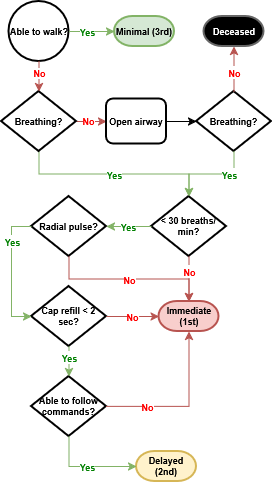

The diagram above was exported from draw.io. Its source (the exported page's mxGraphModel, read from the mxfile embedded in the PNG):
<mxGraphModel dx="527" dy="351" grid="1" gridSize="15" guides="1" tooltips="1" connect="1" arrows="1" fold="1" page="1" pageScale="1" pageWidth="300" pageHeight="500" math="0" shadow="0">
  <root>
    <mxCell id="0" />
    <mxCell id="1" parent="0" />
    <mxCell id="bt27iNyVVFq3gCf2cDVc-52" value="Minimal (3rd)" style="strokeWidth=2;html=1;shape=mxgraph.flowchart.terminator;whiteSpace=wrap;fillColor=#d5e8d4;strokeColor=#82b366;fontSize=9;fontStyle=1;verticalAlign=middle;" parent="1" vertex="1">
      <mxGeometry x="128" y="30" width="60" height="30" as="geometry" />
    </mxCell>
    <mxCell id="bt27iNyVVFq3gCf2cDVc-53" value="&lt;div align=&quot;justify&quot;&gt;&lt;font&gt;Able to walk?&lt;/font&gt;&lt;/div&gt;" style="ellipse;whiteSpace=wrap;html=1;fontSize=9;strokeWidth=2;fontStyle=1;" parent="1" vertex="1">
      <mxGeometry x="22.5" y="15" width="60" height="60" as="geometry" />
    </mxCell>
    <mxCell id="bt27iNyVVFq3gCf2cDVc-98" value="" style="edgeStyle=orthogonalEdgeStyle;rounded=0;orthogonalLoop=1;jettySize=auto;html=1;exitX=1;exitY=0.5;exitDx=0;exitDy=0;exitPerimeter=0;entryX=0;entryY=0.5;entryDx=0;entryDy=0;align=center;strokeColor=#b85450;fillColor=#f8cecc;" parent="1" source="bt27iNyVVFq3gCf2cDVc-55" target="bt27iNyVVFq3gCf2cDVc-56" edge="1">
      <mxGeometry relative="1" as="geometry">
        <mxPoint as="offset" />
      </mxGeometry>
    </mxCell>
    <mxCell id="bt27iNyVVFq3gCf2cDVc-99" value="&lt;font style=&quot;font-size: 9px;&quot;&gt;&lt;b&gt;No&lt;/b&gt;&lt;/font&gt;" style="edgeLabel;html=1;align=center;verticalAlign=middle;resizable=0;points=[];fontColor=light-dark(#ff0000, #ededed);" parent="bt27iNyVVFq3gCf2cDVc-98" vertex="1" connectable="0">
      <mxGeometry x="-0.4667" relative="1" as="geometry">
        <mxPoint x="3" y="-2" as="offset" />
      </mxGeometry>
    </mxCell>
    <mxCell id="bt27iNyVVFq3gCf2cDVc-123" value="&lt;font style=&quot;font-size: 9px;&quot;&gt;&lt;b&gt;Yes&lt;/b&gt;&lt;/font&gt;" style="edgeStyle=orthogonalEdgeStyle;rounded=0;orthogonalLoop=1;jettySize=auto;html=1;exitX=0.5;exitY=1;exitDx=0;exitDy=0;exitPerimeter=0;strokeColor=#82b366;fontColor=light-dark(#008000, #ededed);fillColor=#d5e8d4;" parent="1" source="bt27iNyVVFq3gCf2cDVc-55" target="bt27iNyVVFq3gCf2cDVc-59" edge="1">
      <mxGeometry relative="1" as="geometry" />
    </mxCell>
    <mxCell id="bt27iNyVVFq3gCf2cDVc-55" value="Breathing?" style="strokeWidth=2;html=1;shape=mxgraph.flowchart.decision;whiteSpace=wrap;fontSize=9;fontStyle=1;verticalAlign=middle;" parent="1" vertex="1">
      <mxGeometry x="15" y="105" width="75" height="60" as="geometry" />
    </mxCell>
    <mxCell id="bt27iNyVVFq3gCf2cDVc-56" value="Open airway" style="rounded=1;whiteSpace=wrap;html=1;absoluteArcSize=1;arcSize=14;strokeWidth=2;fontSize=9;fontStyle=1;verticalAlign=middle;" parent="1" vertex="1">
      <mxGeometry x="120" y="112.5" width="60" height="45" as="geometry" />
    </mxCell>
    <mxCell id="bt27iNyVVFq3gCf2cDVc-57" value="Breathing?" style="strokeWidth=2;html=1;shape=mxgraph.flowchart.decision;whiteSpace=wrap;fontSize=9;fontStyle=1;verticalAlign=middle;" parent="1" vertex="1">
      <mxGeometry x="210" y="105" width="75" height="60" as="geometry" />
    </mxCell>
    <mxCell id="bt27iNyVVFq3gCf2cDVc-58" value="Deceased" style="strokeWidth=2;html=1;shape=mxgraph.flowchart.terminator;whiteSpace=wrap;fillColor=light-dark(#000000, #1a1a1a);strokeColor=#666666;gradientColor=none;fontColor=#FFFFFF;fontSize=9;fontStyle=1;verticalAlign=middle;" parent="1" vertex="1">
      <mxGeometry x="217.5" y="30" width="60" height="30" as="geometry" />
    </mxCell>
    <mxCell id="bt27iNyVVFq3gCf2cDVc-59" value="&amp;lt; 30 breaths/min?" style="strokeWidth=2;html=1;shape=mxgraph.flowchart.decision;whiteSpace=wrap;fontSize=9;fontStyle=1;verticalAlign=middle;" parent="1" vertex="1">
      <mxGeometry x="165" y="210" width="75" height="60" as="geometry" />
    </mxCell>
    <mxCell id="bt27iNyVVFq3gCf2cDVc-60" value="Radial pulse?" style="strokeWidth=2;html=1;shape=mxgraph.flowchart.decision;whiteSpace=wrap;fontSize=9;fontStyle=1;verticalAlign=middle;" parent="1" vertex="1">
      <mxGeometry x="45" y="210" width="75" height="60" as="geometry" />
    </mxCell>
    <mxCell id="bt27iNyVVFq3gCf2cDVc-61" value="Cap refill &amp;lt; 2 sec?" style="strokeWidth=2;html=1;shape=mxgraph.flowchart.decision;whiteSpace=wrap;fontSize=9;fontStyle=1;verticalAlign=middle;" parent="1" vertex="1">
      <mxGeometry x="45" y="300" width="75" height="60" as="geometry" />
    </mxCell>
    <mxCell id="bt27iNyVVFq3gCf2cDVc-62" value="Able to follow commands?" style="strokeWidth=2;html=1;shape=mxgraph.flowchart.decision;whiteSpace=wrap;fontSize=9;fontStyle=1;verticalAlign=middle;" parent="1" vertex="1">
      <mxGeometry x="45" y="390" width="75" height="60" as="geometry" />
    </mxCell>
    <mxCell id="bt27iNyVVFq3gCf2cDVc-63" value="Delayed (2nd)" style="strokeWidth=2;html=1;shape=mxgraph.flowchart.terminator;whiteSpace=wrap;fillColor=#fff2cc;strokeColor=#d6b656;fontSize=9;fontStyle=1;verticalAlign=middle;" parent="1" vertex="1">
      <mxGeometry x="150" y="465" width="60" height="30" as="geometry" />
    </mxCell>
    <mxCell id="bt27iNyVVFq3gCf2cDVc-64" value="Immediate (1st)" style="strokeWidth=2;html=1;shape=mxgraph.flowchart.terminator;whiteSpace=wrap;fillColor=#f8cecc;strokeColor=#b85450;fontSize=9;fontStyle=1;verticalAlign=middle;" parent="1" vertex="1">
      <mxGeometry x="172.5" y="315" width="60" height="30" as="geometry" />
    </mxCell>
    <mxCell id="bt27iNyVVFq3gCf2cDVc-75" style="edgeStyle=orthogonalEdgeStyle;rounded=0;orthogonalLoop=1;jettySize=auto;html=1;exitX=0.5;exitY=1;exitDx=0;exitDy=0;exitPerimeter=0;entryX=0.5;entryY=0;entryDx=0;entryDy=0;entryPerimeter=0;strokeColor=#b85450;fillColor=#f8cecc;" parent="1" source="bt27iNyVVFq3gCf2cDVc-53" target="bt27iNyVVFq3gCf2cDVc-55" edge="1">
      <mxGeometry relative="1" as="geometry" />
    </mxCell>
    <mxCell id="bt27iNyVVFq3gCf2cDVc-76" value="&lt;b&gt;No&lt;/b&gt;" style="edgeLabel;html=1;align=center;verticalAlign=middle;resizable=0;points=[];fontSize=9;fontColor=light-dark(#ff0000, #ededed);" parent="bt27iNyVVFq3gCf2cDVc-75" vertex="1" connectable="0">
      <mxGeometry x="-0.1905" relative="1" as="geometry">
        <mxPoint y="-1" as="offset" />
      </mxGeometry>
    </mxCell>
    <mxCell id="bt27iNyVVFq3gCf2cDVc-93" style="edgeStyle=orthogonalEdgeStyle;rounded=0;orthogonalLoop=1;jettySize=auto;html=1;exitX=0.5;exitY=0;exitDx=0;exitDy=0;exitPerimeter=0;entryX=0.5;entryY=1;entryDx=0;entryDy=0;entryPerimeter=0;strokeColor=#b85450;fillColor=#f8cecc;" parent="1" source="bt27iNyVVFq3gCf2cDVc-57" target="bt27iNyVVFq3gCf2cDVc-58" edge="1">
      <mxGeometry relative="1" as="geometry" />
    </mxCell>
    <mxCell id="bt27iNyVVFq3gCf2cDVc-94" value="&lt;font style=&quot;font-size: 9px;&quot;&gt;&lt;b&gt;No&lt;/b&gt;&lt;/font&gt;" style="edgeLabel;html=1;align=center;verticalAlign=middle;resizable=0;points=[];fontColor=light-dark(#ff0000, #ededed);" parent="bt27iNyVVFq3gCf2cDVc-93" vertex="1" connectable="0">
      <mxGeometry x="-0.1048" relative="1" as="geometry">
        <mxPoint as="offset" />
      </mxGeometry>
    </mxCell>
    <mxCell id="bt27iNyVVFq3gCf2cDVc-100" style="edgeStyle=orthogonalEdgeStyle;rounded=0;orthogonalLoop=1;jettySize=auto;html=1;exitX=1;exitY=0.5;exitDx=0;exitDy=0;entryX=0;entryY=0.5;entryDx=0;entryDy=0;entryPerimeter=0;" parent="1" source="bt27iNyVVFq3gCf2cDVc-56" target="bt27iNyVVFq3gCf2cDVc-57" edge="1">
      <mxGeometry relative="1" as="geometry" />
    </mxCell>
    <mxCell id="bt27iNyVVFq3gCf2cDVc-107" value="" style="edgeStyle=orthogonalEdgeStyle;rounded=0;orthogonalLoop=1;jettySize=auto;html=1;exitX=0;exitY=0.5;exitDx=0;exitDy=0;exitPerimeter=0;entryX=0;entryY=0.5;entryDx=0;entryDy=0;entryPerimeter=0;verticalAlign=middle;fontColor=light-dark(#008000, #ededed);strokeColor=#82b366;fillColor=#d5e8d4;" parent="1" source="bt27iNyVVFq3gCf2cDVc-60" target="bt27iNyVVFq3gCf2cDVc-61" edge="1">
      <mxGeometry relative="1" as="geometry">
        <mxPoint as="offset" />
      </mxGeometry>
    </mxCell>
    <mxCell id="bt27iNyVVFq3gCf2cDVc-135" value="&lt;b&gt;&lt;font style=&quot;font-size: 9px; color: light-dark(rgb(0, 128, 0), rgb(237, 237, 237));&quot;&gt;Yes&lt;/font&gt;&lt;/b&gt;" style="edgeLabel;html=1;align=center;verticalAlign=middle;resizable=0;points=[];" parent="bt27iNyVVFq3gCf2cDVc-107" vertex="1" connectable="0">
      <mxGeometry x="-0.5429" relative="1" as="geometry">
        <mxPoint y="4" as="offset" />
      </mxGeometry>
    </mxCell>
    <mxCell id="bt27iNyVVFq3gCf2cDVc-109" value="" style="edgeStyle=orthogonalEdgeStyle;rounded=0;orthogonalLoop=1;jettySize=auto;html=1;exitX=0.5;exitY=1;exitDx=0;exitDy=0;exitPerimeter=0;entryX=0.5;entryY=0;entryDx=0;entryDy=0;entryPerimeter=0;fillColor=#d5e8d4;strokeColor=#82b366;fontColor=light-dark(#008000, #ededed);" parent="1" source="bt27iNyVVFq3gCf2cDVc-61" target="bt27iNyVVFq3gCf2cDVc-62" edge="1">
      <mxGeometry x="-0.0095" relative="1" as="geometry">
        <mxPoint as="offset" />
      </mxGeometry>
    </mxCell>
    <mxCell id="bt27iNyVVFq3gCf2cDVc-138" value="&lt;b&gt;&lt;font style=&quot;font-size: 9px; color: light-dark(rgb(0, 128, 0), rgb(237, 237, 237));&quot;&gt;Yes&lt;/font&gt;&lt;/b&gt;" style="edgeLabel;html=1;align=center;verticalAlign=middle;resizable=0;points=[];" parent="bt27iNyVVFq3gCf2cDVc-109" vertex="1" connectable="0">
      <mxGeometry x="-0.3333" y="-2" relative="1" as="geometry">
        <mxPoint x="2" as="offset" />
      </mxGeometry>
    </mxCell>
    <mxCell id="bt27iNyVVFq3gCf2cDVc-111" value="&lt;font style=&quot;font-size: 9px;&quot;&gt;&lt;b&gt;Yes&lt;/b&gt;&lt;/font&gt;" style="edgeStyle=orthogonalEdgeStyle;rounded=0;orthogonalLoop=1;jettySize=auto;html=1;exitX=0;exitY=0.5;exitDx=0;exitDy=0;exitPerimeter=0;entryX=1;entryY=0.5;entryDx=0;entryDy=0;entryPerimeter=0;strokeColor=#82b366;fontColor=light-dark(#008000, #ededed);fillColor=#d5e8d4;" parent="1" source="bt27iNyVVFq3gCf2cDVc-59" target="bt27iNyVVFq3gCf2cDVc-60" edge="1">
      <mxGeometry relative="1" as="geometry" />
    </mxCell>
    <mxCell id="bt27iNyVVFq3gCf2cDVc-113" value="&lt;font style=&quot;font-size: 9px;&quot;&gt;&lt;b&gt;Yes&lt;/b&gt;&lt;/font&gt;" style="edgeStyle=orthogonalEdgeStyle;rounded=0;orthogonalLoop=1;jettySize=auto;html=1;exitX=0.5;exitY=1;exitDx=0;exitDy=0;exitPerimeter=0;entryX=0;entryY=0.5;entryDx=0;entryDy=0;entryPerimeter=0;fillColor=#d5e8d4;strokeColor=#82b366;fontColor=light-dark(#008000, #ededed);" parent="1" source="bt27iNyVVFq3gCf2cDVc-62" target="bt27iNyVVFq3gCf2cDVc-63" edge="1">
      <mxGeometry x="-0.0068" relative="1" as="geometry">
        <mxPoint as="offset" />
      </mxGeometry>
    </mxCell>
    <mxCell id="bt27iNyVVFq3gCf2cDVc-121" value="&lt;b&gt;&lt;font style=&quot;font-size: 9px;&quot;&gt;No&lt;/font&gt;&lt;/b&gt;" style="edgeStyle=orthogonalEdgeStyle;rounded=0;orthogonalLoop=1;jettySize=auto;html=1;exitX=1;exitY=0.5;exitDx=0;exitDy=0;exitPerimeter=0;entryX=0.5;entryY=1;entryDx=0;entryDy=0;entryPerimeter=0;fillColor=#f8cecc;strokeColor=#b85450;fontColor=light-dark(#ff0000, #ededed);" parent="1" source="bt27iNyVVFq3gCf2cDVc-62" target="bt27iNyVVFq3gCf2cDVc-64" edge="1">
      <mxGeometry x="-0.4766" relative="1" as="geometry">
        <mxPoint as="offset" />
      </mxGeometry>
    </mxCell>
    <mxCell id="bt27iNyVVFq3gCf2cDVc-125" value="&lt;b&gt;&lt;font style=&quot;font-size: 9px;&quot;&gt;Yes&lt;/font&gt;&lt;/b&gt;" style="edgeStyle=orthogonalEdgeStyle;rounded=0;orthogonalLoop=1;jettySize=auto;html=1;exitX=0.5;exitY=1;exitDx=0;exitDy=0;exitPerimeter=0;entryX=0.5;entryY=0;entryDx=0;entryDy=0;entryPerimeter=0;fontColor=light-dark(#008000, #ededed);strokeColor=#82b366;fillColor=#d5e8d4;" parent="1" source="bt27iNyVVFq3gCf2cDVc-57" target="bt27iNyVVFq3gCf2cDVc-59" edge="1">
      <mxGeometry x="-0.4004" relative="1" as="geometry">
        <mxPoint as="offset" />
      </mxGeometry>
    </mxCell>
    <mxCell id="bt27iNyVVFq3gCf2cDVc-126" value="&lt;b&gt;&lt;font style=&quot;font-size: 9px;&quot;&gt;No&lt;/font&gt;&lt;/b&gt;" style="edgeStyle=orthogonalEdgeStyle;rounded=0;orthogonalLoop=1;jettySize=auto;html=1;exitX=0.5;exitY=1;exitDx=0;exitDy=0;exitPerimeter=0;entryX=0.5;entryY=0;entryDx=0;entryDy=0;entryPerimeter=0;fillColor=#f8cecc;strokeColor=#b85450;fontColor=light-dark(#ff0000, #ededed);" parent="1" source="bt27iNyVVFq3gCf2cDVc-59" target="bt27iNyVVFq3gCf2cDVc-64" edge="1">
      <mxGeometry x="-0.3397" relative="1" as="geometry">
        <mxPoint as="offset" />
      </mxGeometry>
    </mxCell>
    <mxCell id="bt27iNyVVFq3gCf2cDVc-127" value="&lt;b&gt;&lt;font style=&quot;font-size: 9px;&quot;&gt;No&lt;/font&gt;&lt;/b&gt;" style="edgeStyle=orthogonalEdgeStyle;rounded=0;orthogonalLoop=1;jettySize=auto;html=1;exitX=1;exitY=0.5;exitDx=0;exitDy=0;exitPerimeter=0;entryX=0;entryY=0.5;entryDx=0;entryDy=0;entryPerimeter=0;fillColor=#f8cecc;strokeColor=#b85450;fontColor=light-dark(#ff0000, #ededed);" parent="1" source="bt27iNyVVFq3gCf2cDVc-61" target="bt27iNyVVFq3gCf2cDVc-64" edge="1">
      <mxGeometry x="-0.0011" relative="1" as="geometry">
        <mxPoint as="offset" />
      </mxGeometry>
    </mxCell>
    <mxCell id="bt27iNyVVFq3gCf2cDVc-130" value="&lt;b&gt;&lt;font style=&quot;font-size: 9px;&quot;&gt;Yes&lt;/font&gt;&lt;/b&gt;" style="edgeStyle=orthogonalEdgeStyle;rounded=0;orthogonalLoop=1;jettySize=auto;html=1;exitX=1;exitY=0.5;exitDx=0;exitDy=0;entryX=0;entryY=0.5;entryDx=0;entryDy=0;entryPerimeter=0;labelPosition=center;verticalLabelPosition=top;align=center;verticalAlign=middle;fontColor=light-dark(#008000,#EDEDED);strokeColor=#82b366;fillColor=#d5e8d4;" parent="1" edge="1" source="bt27iNyVVFq3gCf2cDVc-53">
      <mxGeometry x="-0.218" relative="1" as="geometry">
        <mxPoint x="90" y="45" as="sourcePoint" />
        <mxPoint x="128" y="45" as="targetPoint" />
        <mxPoint as="offset" />
      </mxGeometry>
    </mxCell>
    <mxCell id="S74od1v1vJlEsr_Eo8EC-1" value="&lt;b style=&quot;color: rgb(255, 0, 0);&quot;&gt;&lt;font style=&quot;font-size: 9px;&quot;&gt;No&lt;/font&gt;&lt;/b&gt;" style="edgeStyle=orthogonalEdgeStyle;rounded=0;orthogonalLoop=1;jettySize=auto;html=1;exitX=0.5;exitY=1;exitDx=0;exitDy=0;exitPerimeter=0;entryX=0.5;entryY=0;entryDx=0;entryDy=0;entryPerimeter=0;fillColor=#f8cecc;strokeColor=#b85450;" edge="1" parent="1" source="bt27iNyVVFq3gCf2cDVc-60" target="bt27iNyVVFq3gCf2cDVc-64">
      <mxGeometry relative="1" as="geometry" />
    </mxCell>
  </root>
</mxGraphModel>